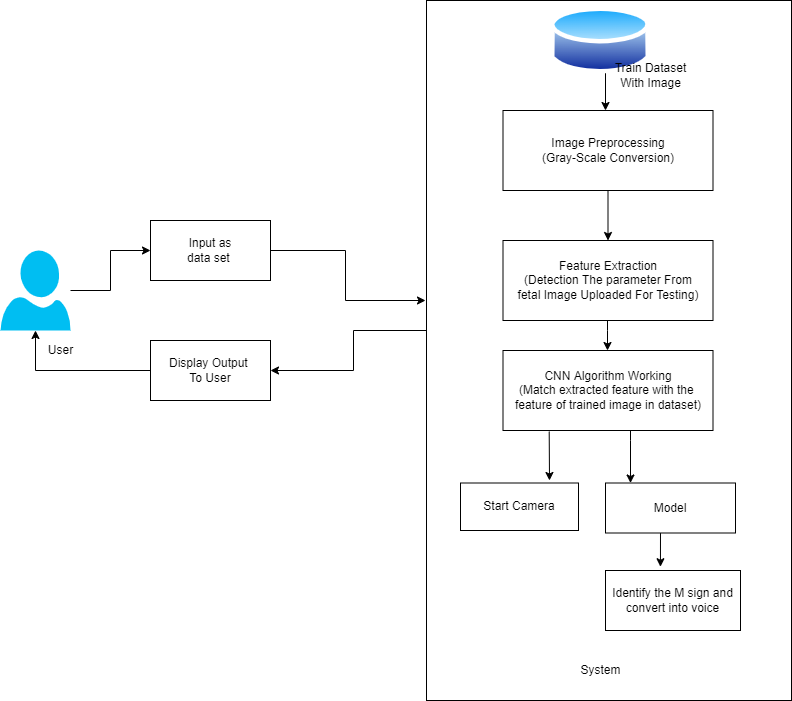

The diagram above was exported from draw.io. Its source (the exported page's mxGraphModel, read from the mxfile embedded in the PNG):
<mxGraphModel dx="1102" dy="525" grid="1" gridSize="10" guides="1" tooltips="1" connect="1" arrows="1" fold="1" page="1" pageScale="1" pageWidth="850" pageHeight="1100" math="0" shadow="0">
  <root>
    <mxCell id="0" />
    <mxCell id="1" parent="0" />
    <mxCell id="acLpbK2oeMBfr051Br6I-1" style="edgeStyle=orthogonalEdgeStyle;rounded=0;orthogonalLoop=1;jettySize=auto;html=1;entryX=1;entryY=0.5;entryDx=0;entryDy=0;" edge="1" parent="1" source="acLpbK2oeMBfr051Br6I-2" target="acLpbK2oeMBfr051Br6I-8">
      <mxGeometry relative="1" as="geometry">
        <mxPoint x="620" y="707" as="targetPoint" />
        <Array as="points">
          <mxPoint x="693" y="667" />
          <mxPoint x="693" y="707" />
        </Array>
      </mxGeometry>
    </mxCell>
    <mxCell id="acLpbK2oeMBfr051Br6I-2" value="" style="rounded=0;whiteSpace=wrap;html=1;" vertex="1" parent="1">
      <mxGeometry x="766" y="337" width="365" height="700" as="geometry" />
    </mxCell>
    <mxCell id="acLpbK2oeMBfr051Br6I-3" style="edgeStyle=orthogonalEdgeStyle;rounded=0;orthogonalLoop=1;jettySize=auto;html=1;entryX=0;entryY=0.5;entryDx=0;entryDy=0;" edge="1" parent="1" source="acLpbK2oeMBfr051Br6I-4" target="acLpbK2oeMBfr051Br6I-6">
      <mxGeometry relative="1" as="geometry" />
    </mxCell>
    <mxCell id="acLpbK2oeMBfr051Br6I-4" value="" style="verticalLabelPosition=bottom;html=1;verticalAlign=top;align=center;strokeColor=none;fillColor=#00BEF2;shape=mxgraph.azure.user;" vertex="1" parent="1">
      <mxGeometry x="340" y="587" width="70" height="80" as="geometry" />
    </mxCell>
    <mxCell id="acLpbK2oeMBfr051Br6I-5" style="edgeStyle=orthogonalEdgeStyle;rounded=0;orthogonalLoop=1;jettySize=auto;html=1;exitX=1;exitY=0.5;exitDx=0;exitDy=0;" edge="1" parent="1" source="acLpbK2oeMBfr051Br6I-6">
      <mxGeometry relative="1" as="geometry">
        <mxPoint x="765" y="637" as="targetPoint" />
        <mxPoint x="615" y="557" as="sourcePoint" />
        <Array as="points">
          <mxPoint x="685" y="587" />
          <mxPoint x="685" y="637" />
        </Array>
      </mxGeometry>
    </mxCell>
    <mxCell id="acLpbK2oeMBfr051Br6I-6" value="Input as&lt;br&gt;data set&amp;nbsp;" style="rounded=0;whiteSpace=wrap;html=1;" vertex="1" parent="1">
      <mxGeometry x="490" y="557" width="120" height="60" as="geometry" />
    </mxCell>
    <mxCell id="acLpbK2oeMBfr051Br6I-7" style="edgeStyle=orthogonalEdgeStyle;rounded=0;orthogonalLoop=1;jettySize=auto;html=1;entryX=0.5;entryY=1;entryDx=0;entryDy=0;entryPerimeter=0;" edge="1" parent="1" source="acLpbK2oeMBfr051Br6I-8" target="acLpbK2oeMBfr051Br6I-4">
      <mxGeometry relative="1" as="geometry">
        <mxPoint x="370" y="707" as="targetPoint" />
        <Array as="points">
          <mxPoint x="375" y="707" />
        </Array>
      </mxGeometry>
    </mxCell>
    <mxCell id="acLpbK2oeMBfr051Br6I-8" value="Display Output&amp;nbsp;&lt;br&gt;To User" style="rounded=0;whiteSpace=wrap;html=1;" vertex="1" parent="1">
      <mxGeometry x="490" y="677" width="120" height="60" as="geometry" />
    </mxCell>
    <mxCell id="acLpbK2oeMBfr051Br6I-9" style="edgeStyle=orthogonalEdgeStyle;rounded=0;orthogonalLoop=1;jettySize=auto;html=1;entryX=0.5;entryY=0;entryDx=0;entryDy=0;" edge="1" parent="1" source="acLpbK2oeMBfr051Br6I-10" target="acLpbK2oeMBfr051Br6I-12">
      <mxGeometry relative="1" as="geometry" />
    </mxCell>
    <mxCell id="acLpbK2oeMBfr051Br6I-10" value="Image Preprocessing&lt;br&gt;(Gray-Scale Conversion)" style="rounded=0;whiteSpace=wrap;html=1;" vertex="1" parent="1">
      <mxGeometry x="842.5" y="447" width="210" height="80" as="geometry" />
    </mxCell>
    <mxCell id="acLpbK2oeMBfr051Br6I-11" style="edgeStyle=orthogonalEdgeStyle;rounded=0;orthogonalLoop=1;jettySize=auto;html=1;entryX=0.5;entryY=0;entryDx=0;entryDy=0;" edge="1" parent="1">
      <mxGeometry relative="1" as="geometry">
        <mxPoint x="947" y="657" as="sourcePoint" />
        <mxPoint x="947" y="687" as="targetPoint" />
        <Array as="points">
          <mxPoint x="947" y="667" />
          <mxPoint x="947" y="667" />
        </Array>
      </mxGeometry>
    </mxCell>
    <mxCell id="acLpbK2oeMBfr051Br6I-12" value="Feature Extraction&lt;br&gt;(Detection The parameter From&lt;br&gt;fetal Image Uploaded For Testing)" style="rounded=0;whiteSpace=wrap;html=1;" vertex="1" parent="1">
      <mxGeometry x="842.5" y="577" width="210" height="80" as="geometry" />
    </mxCell>
    <mxCell id="acLpbK2oeMBfr051Br6I-13" style="edgeStyle=orthogonalEdgeStyle;rounded=0;orthogonalLoop=1;jettySize=auto;html=1;" edge="1" parent="1" source="acLpbK2oeMBfr051Br6I-14" target="acLpbK2oeMBfr051Br6I-15">
      <mxGeometry relative="1" as="geometry">
        <Array as="points">
          <mxPoint x="970" y="777" />
          <mxPoint x="970" y="777" />
        </Array>
      </mxGeometry>
    </mxCell>
    <mxCell id="acLpbK2oeMBfr051Br6I-14" value="CNN Algorithm Working&lt;br&gt;(Match extracted feature with the&amp;nbsp;&lt;br&gt;feature of trained image in dataset)" style="rounded=0;whiteSpace=wrap;html=1;" vertex="1" parent="1">
      <mxGeometry x="842.5" y="687" width="210" height="80" as="geometry" />
    </mxCell>
    <mxCell id="acLpbK2oeMBfr051Br6I-15" value="Model" style="rounded=0;whiteSpace=wrap;html=1;" vertex="1" parent="1">
      <mxGeometry x="945" y="819.5" width="130" height="50" as="geometry" />
    </mxCell>
    <mxCell id="acLpbK2oeMBfr051Br6I-16" value="System" style="text;html=1;align=center;verticalAlign=middle;resizable=0;points=[];autosize=1;" vertex="1" parent="1">
      <mxGeometry x="910" y="997" width="60" height="20" as="geometry" />
    </mxCell>
    <mxCell id="acLpbK2oeMBfr051Br6I-17" style="edgeStyle=orthogonalEdgeStyle;rounded=0;orthogonalLoop=1;jettySize=auto;html=1;entryX=0.5;entryY=0;entryDx=0;entryDy=0;" edge="1" parent="1">
      <mxGeometry relative="1" as="geometry">
        <mxPoint x="945" y="400.81453517294494" as="sourcePoint" />
        <mxPoint x="945" y="447" as="targetPoint" />
        <Array as="points">
          <mxPoint x="945" y="407" />
          <mxPoint x="945" y="407" />
        </Array>
      </mxGeometry>
    </mxCell>
    <mxCell id="acLpbK2oeMBfr051Br6I-18" value="" style="aspect=fixed;perimeter=ellipsePerimeter;html=1;align=center;shadow=0;dashed=0;spacingTop=3;image;image=img/lib/active_directory/database.svg;" vertex="1" parent="1">
      <mxGeometry x="890" y="340" width="100" height="74" as="geometry" />
    </mxCell>
    <mxCell id="acLpbK2oeMBfr051Br6I-19" value="Train Dataset&lt;br&gt;With Image" style="text;html=1;align=center;verticalAlign=middle;resizable=0;points=[];autosize=1;" vertex="1" parent="1">
      <mxGeometry x="945" y="397" width="90" height="30" as="geometry" />
    </mxCell>
    <mxCell id="acLpbK2oeMBfr051Br6I-20" value="User" style="text;html=1;align=center;verticalAlign=middle;resizable=0;points=[];autosize=1;" vertex="1" parent="1">
      <mxGeometry x="380" y="677" width="40" height="20" as="geometry" />
    </mxCell>
    <mxCell id="acLpbK2oeMBfr051Br6I-21" value="Start Camera" style="rounded=0;whiteSpace=wrap;html=1;" vertex="1" parent="1">
      <mxGeometry x="800" y="819.5" width="118" height="47.5" as="geometry" />
    </mxCell>
    <mxCell id="acLpbK2oeMBfr051Br6I-22" value="" style="endArrow=classic;html=1;rounded=0;exitX=0.22;exitY=1.013;exitDx=0;exitDy=0;exitPerimeter=0;" edge="1" parent="1" source="acLpbK2oeMBfr051Br6I-14">
      <mxGeometry width="50" height="50" relative="1" as="geometry">
        <mxPoint x="847.5" y="807" as="sourcePoint" />
        <mxPoint x="889" y="817" as="targetPoint" />
      </mxGeometry>
    </mxCell>
    <mxCell id="acLpbK2oeMBfr051Br6I-23" value="Identify the M sign and convert into voice" style="rounded=0;whiteSpace=wrap;html=1;" vertex="1" parent="1">
      <mxGeometry x="945" y="907" width="135" height="60" as="geometry" />
    </mxCell>
    <mxCell id="acLpbK2oeMBfr051Br6I-24" value="" style="endArrow=classic;html=1;rounded=0;exitX=0.423;exitY=1.002;exitDx=0;exitDy=0;exitPerimeter=0;entryX=0.407;entryY=-0.063;entryDx=0;entryDy=0;entryPerimeter=0;" edge="1" parent="1" source="acLpbK2oeMBfr051Br6I-15" target="acLpbK2oeMBfr051Br6I-23">
      <mxGeometry width="50" height="50" relative="1" as="geometry">
        <mxPoint x="990" y="877" as="sourcePoint" />
        <mxPoint x="1000" y="897" as="targetPoint" />
      </mxGeometry>
    </mxCell>
  </root>
</mxGraphModel>